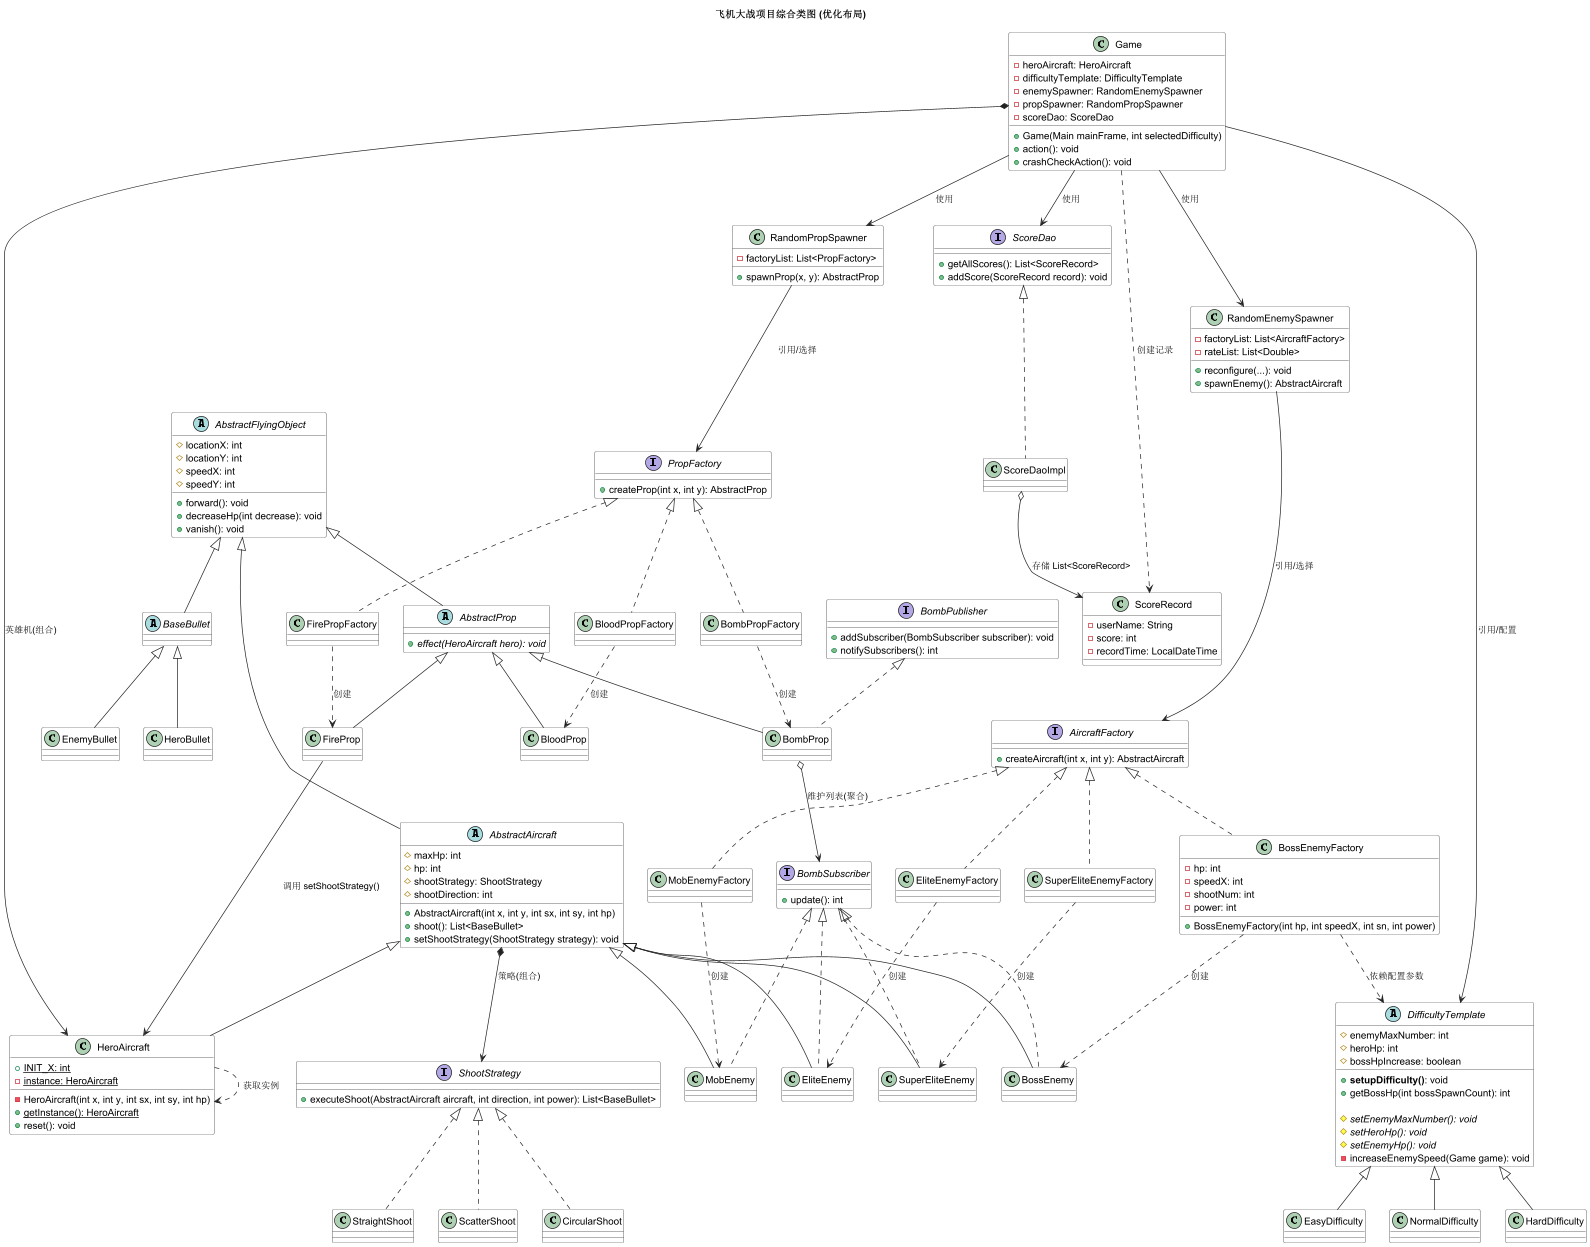

The diagram above was rendered by PlantUML. Its source (embedded in the PNG):
@startuml
title 飞机大战项目综合类图 (优化布局)

' --- 皮肤设置 ---
skinparam class {
    BackgroundColor White
    ArrowColor #222222
    BorderColor #222222
}
skinparam interface {
    BackgroundColor #AAFFAA
}
skinparam abstract {
    BackgroundColor #FFAAAA
}


' ************************************
' ** 1. 基础抽象层 (最顶层) **
' ************************************

abstract class AbstractFlyingObject {
    # locationX: int
    # locationY: int
    # speedX: int
    # speedY: int

    + forward(): void
    + decreaseHp(int decrease): void
    + vanish(): void
}

abstract class BaseBullet extends AbstractFlyingObject

class HeroBullet extends BaseBullet
class EnemyBullet extends BaseBullet

' ************************************
' ** 2. 核心抽象与单例模式 (Singleton) **
' ************************************

abstract class AbstractAircraft extends AbstractFlyingObject {
    # maxHp: int
    # hp: int
    # shootStrategy: ShootStrategy
    # shootDirection: int

    + AbstractAircraft(int x, int y, int sx, int sy, int hp)
    + shoot(): List<BaseBullet>
    + setShootStrategy(ShootStrategy strategy): void
}

class HeroAircraft extends AbstractAircraft {
    + {static} INIT_X: int
    - {static} instance: HeroAircraft

    - HeroAircraft(int x, int y, int sx, int sy, int hp)
    + {static} getInstance(): HeroAircraft
    + reset(): void
}

HeroAircraft ..> HeroAircraft : 获取实例

' ************************************
' ** 3. 策略模式 (Strategy) **
' ************************************

interface ShootStrategy {
    + executeShoot(AbstractAircraft aircraft, int direction, int power): List<BaseBullet>
}

class StraightShoot implements ShootStrategy
class ScatterShoot implements ShootStrategy
class CircularShoot implements ShootStrategy

AbstractAircraft *--> ShootStrategy : 策略(组合)


' ************************************
' ** 4. 观察者模式 (Observer) **
' ************************************

interface BombPublisher {
    + addSubscriber(BombSubscriber subscriber): void
    + notifySubscribers(): int
}

interface BombSubscriber {
    + update(): int
}


' ************************************
' ** 5. 敌机具体实现 **
' ************************************

class MobEnemy extends AbstractAircraft implements BombSubscriber
class EliteEnemy extends AbstractAircraft implements BombSubscriber
class SuperEliteEnemy extends AbstractAircraft implements BombSubscriber
class BossEnemy extends AbstractAircraft implements BombSubscriber

' ************************************
' ** 6. 道具与观察者实现 **
' ************************************

abstract class AbstractProp extends AbstractFlyingObject {
    + {abstract} effect(HeroAircraft hero): void
}

class BloodProp extends AbstractProp
class FireProp extends AbstractProp
class BombProp extends AbstractProp implements BombPublisher

BombProp o--> BombSubscriber : 维护列表(聚合)


' ************************************
' ** 7. 工厂模式 (Factory Method) **
' ************************************

interface AircraftFactory {
    + createAircraft(int x, int y): AbstractAircraft
}

class MobEnemyFactory implements AircraftFactory
class EliteEnemyFactory implements AircraftFactory
class SuperEliteEnemyFactory implements AircraftFactory
class BossEnemyFactory implements AircraftFactory {
    - hp: int
    - speedX: int
    - shootNum: int
    - power: int
    + BossEnemyFactory(int hp, int speedX, int sn, int power)
}

MobEnemyFactory ..> MobEnemy : 创建
EliteEnemyFactory ..> EliteEnemy : 创建
SuperEliteEnemyFactory ..> SuperEliteEnemy : 创建
BossEnemyFactory ..> BossEnemy : 创建

interface PropFactory {
    + createProp(int x, int y): AbstractProp
}

class BloodPropFactory implements PropFactory
class FirePropFactory implements PropFactory
class BombPropFactory implements PropFactory

BloodPropFactory ..> BloodProp : 创建
FirePropFactory ..> FireProp : 创建
BombPropFactory ..> BombProp : 创建

' ************************************
' ** 8. 难度配置 - 模板方法模式 (Template Method) **
' ************************************

abstract class DifficultyTemplate {
    # enemyMaxNumber: int
    # heroHp: int
    # bossHpIncrease: boolean

    + **setupDifficulty()**: void
    + getBossHp(int bossSpawnCount): int

    # {abstract} setEnemyMaxNumber(): void
    # {abstract} setHeroHp(): void
    # {abstract} setEnemyHp(): void
    - increaseEnemySpeed(Game game): void
}

class EasyDifficulty extends DifficultyTemplate
class NormalDifficulty extends DifficultyTemplate
class HardDifficulty extends DifficultyTemplate

' ************************************
' ** 9. 数据持久化 (DAO) **
' ************************************

class ScoreRecord {
    - userName: String
    - score: int
    - recordTime: LocalDateTime
}

interface ScoreDao {
    + getAllScores(): List<ScoreRecord>
    + addScore(ScoreRecord record): void
}

class ScoreDaoImpl implements ScoreDao

ScoreDaoImpl o--> ScoreRecord : 存储 List<ScoreRecord>

' ************************************
' ** 10. 游戏控制与调度 (Client) **
' ************************************

class RandomEnemySpawner {
    - factoryList: List<AircraftFactory>
    - rateList: List<Double>
    + reconfigure(...): void
    + spawnEnemy(): AbstractAircraft
}

RandomEnemySpawner --> AircraftFactory : 引用/选择

class RandomPropSpawner {
    - factoryList: List<PropFactory>
    + spawnProp(x, y): AbstractProp
}

RandomPropSpawner --> PropFactory : 引用/选择

class Game {
    - heroAircraft: HeroAircraft
    - difficultyTemplate: DifficultyTemplate
    - enemySpawner: RandomEnemySpawner
    - propSpawner: RandomPropSpawner
    - scoreDao: ScoreDao

    + Game(Main mainFrame, int selectedDifficulty)
    + action(): void
    + crashCheckAction(): void
}

Game *--> HeroAircraft : 英雄机(组合)
Game --> DifficultyTemplate : 引用/配置
Game --> RandomEnemySpawner : 使用
Game --> RandomPropSpawner : 使用
Game --> ScoreDao : 使用
Game ..> ScoreRecord : 创建记录

FireProp --> HeroAircraft : 调用 setShootStrategy()

' ************************************
' ** 11. 依赖关系调整 **
' ************************************

' Boss工厂依赖配置类来获取参数
BossEnemyFactory ..> DifficultyTemplate : 依赖配置参数

@enduml